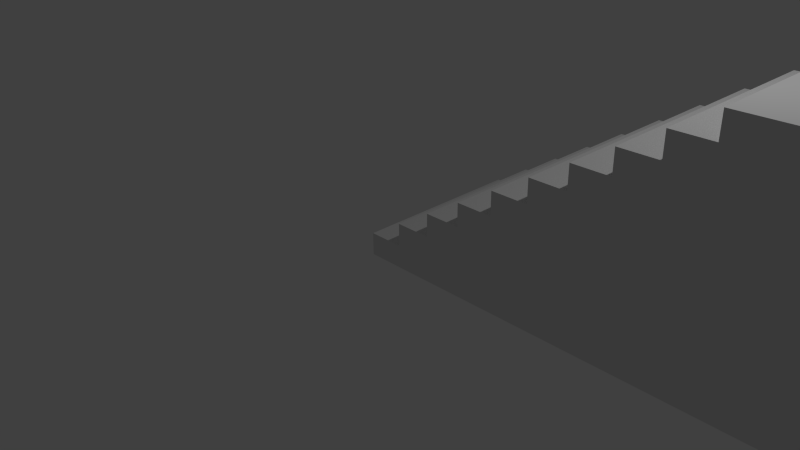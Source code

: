 # Source: stairs.blend  (saved by Blender 2.76.0; exported with 4.5.12 LTS)
import bpy
from mathutils import Matrix  # noqa: F401  (used for matrix-valued properties, if any)

bpy.ops.wm.read_factory_settings(use_empty=True)
scene = bpy.context.scene
scene.name = 'Scene'

# ---- collections
col_collection_1 = bpy.data.collections.new('Collection 1'); scene.collection.children.link(col_collection_1)

# ---- world
world_world = bpy.data.worlds.new('World'); scene.world = world_world
world_world.color = (0.05088, 0.05088, 0.05088)
world_world.use_sun_shadow = False
world_world.sun_shadow_jitter_overblur = 0.0
world_world.cycles.sampling_method = 'MANUAL'
world_world.cycles.sample_map_resolution = 256

# ---- cameras
cam_camera = bpy.data.cameras.new('Camera')
cam_camera.clip_end = 100.0
cam_camera.lens = 35.0
cam_camera.sensor_width = 32.0
cam_camera.sensor_height = 18.0
cam_camera.ortho_scale = 7.314
cam_camera.dof.focus_distance = 0.0
cam_camera.dof.aperture_fstop = 128.0

# ---- lights
light_lamp = bpy.data.lights.new('Lamp', 'POINT')
light_lamp.transmission_factor = 0.0
light_lamp.cutoff_distance = 30.0
light_lamp.energy = 100.0
light_lamp.shadow_buffer_clip_start = 1.001
light_lamp.shadow_soft_size = 0.1
light_lamp.shadow_maximum_resolution = 0.006
light_lamp.use_absolute_resolution = True
light_lamp.cycles.use_multiple_importance_sampling = False

# ---- meshes
me_stairs = bpy.data.meshes.new('Stairs')
me_stairs.from_pydata([(50.0, 25.0, -20.0), (50.0, 25.0, 0.0), (50.0, 0.0, -20.0), (50.0, 0.0, 0.0), (36.0, 25.0, -20.0), (36.0, 25.0, 0.0), (36.0, 22.5, -20.0), (36.0, 22.5, 0.0), (32.0, 22.5, -20.0), (32.0, 22.5, 0.0), (32.0, 20.0, -20.0), (32.0, 20.0, 0.0), (28.0, 20.0, -20.0), (28.0, 20.0, 0.0), (28.0, 17.5, -20.0), (28.0, 17.5, 0.0), (24.0, 17.5, -20.0), (24.0, 17.5, 0.0), (24.0, 15.0, -20.0), (24.0, 15.0, 0.0), (20.0, 15.0, -20.0), (20.0, 15.0, 0.0), (20.0, 12.5, -20.0), (20.0, 12.5, 0.0), (16.0, 12.5, -20.0), (16.0, 12.5, 0.0), (16.0, 10.0, -20.0), (16.0, 10.0, 0.0), (12.0, 10.0, -20.0), (12.0, 10.0, 0.0), (12.0, 7.5, -20.0), (12.0, 7.5, 0.0), (8.0, 7.5, -20.0), (8.0, 7.5, 0.0), (8.0, 5.0, -20.0), (8.0, 5.0, 0.0), (4.0, 5.0, -20.0), (4.0, 5.0, 0.0), (4.0, 2.5, -20.0), (4.0, 2.5, 0.0), (-1.531e-16, 2.5, -20.0), (-1.531e-16, 2.5, 0.0), (0.0, 0.0, -20.0), (0.0, 0.0, 0.0)], [], [(21, 19, 18, 20), (11, 9, 8, 10), (23, 21, 20, 22), (27, 25, 24, 26), (33, 31, 30, 32), (41, 39, 38, 40), (5, 1, 0, 4), (3, 43, 42, 2), (17, 15, 14, 16), (25, 23, 22, 24), (37, 35, 34, 36), (35, 33, 32, 34), (19, 17, 16, 18), (29, 27, 26, 28), (30, 28, 26, 24, 22, 20, 18, 16, 14, 12, 10, 8, 6, 4, 0, 2, 42, 40, 38, 36, 34, 32), (13, 11, 10, 12), (15, 13, 12, 14), (9, 7, 6, 8), (39, 37, 36, 38), (7, 5, 4, 6), (3, 1, 5, 7, 9, 11, 13, 15, 17, 19, 21, 23, 25, 27, 29, 31, 33, 35, 37, 39, 41, 43), (43, 41, 40, 42), (31, 29, 28, 30), (1, 3, 2, 0)])
me_stairs.use_remesh_preserve_volume = False
me_stairs.use_remesh_preserve_attributes = False
me_stairs.use_mirror_vertex_groups = False
me_stairs.update()

# ---- objects
ob_stairs = bpy.data.objects.new('Stairs', me_stairs)
ob_lamp = bpy.data.objects.new('Lamp', light_lamp)
ob_camera = bpy.data.objects.new('Camera', cam_camera)

# ---- transforms, parenting, visibility, modifiers, constraints
ob_stairs.location = (0.0, 0.0, 0.0)
ob_stairs.rotation_euler = (1.571, 2.22e-16, 2.22e-16)
ob_stairs.scale = (0.1209, 0.1209, 0.1209)
ob_stairs.lineart.crease_threshold = 0.0
ob_lamp.location = (4.076, 1.005, 5.904)
ob_lamp.rotation_euler = (0.6503, 0.05522, 1.866)
ob_lamp.lock_rotations_4d = False
ob_lamp.empty_display_type = 'ARROWS'
ob_lamp.color = (0.0, 0.0, 0.0, 0.0)
ob_lamp.lineart.crease_threshold = 0.0
ob_camera.location = (7.481, -6.508, 5.344)
ob_camera.rotation_euler = (1.109, 0.01082, 0.8149)
ob_camera.lock_rotations_4d = False
ob_camera.empty_display_type = 'ARROWS'
ob_camera.color = (0.0, 0.0, 0.0, 0.0)
ob_camera.display_type = 'WIRE'
ob_camera.lineart.crease_threshold = 0.0

# ---- collection membership
col_collection_1.objects.link(ob_stairs)
col_collection_1.objects.link(ob_lamp)
col_collection_1.objects.link(ob_camera)

# ---- scene / render settings (as saved in the file)
scene.camera = ob_camera
scene.frame_start = 1; scene.frame_end = 250; scene.frame_set(1)
scene.render.engine = 'BLENDER_EEVEE_NEXT'
scene.render.resolution_percentage = 50
scene.render.dither_intensity = 0.0
scene.cycles.use_denoising = False
scene.cycles.samples = 10
scene.cycles.sampling_pattern = 'TABULATED_SOBOL'
scene.cycles.light_sampling_threshold = 0.0
scene.cycles.use_adaptive_sampling = False
scene.cycles.use_light_tree = False
scene.cycles.blur_glossy = 0.0
scene.cycles.pixel_filter_type = 'GAUSSIAN'
scene.cycles.sample_clamp_indirect = 0.0
scene.view_settings.view_transform = 'Standard'
bpy.context.view_layer.update()
